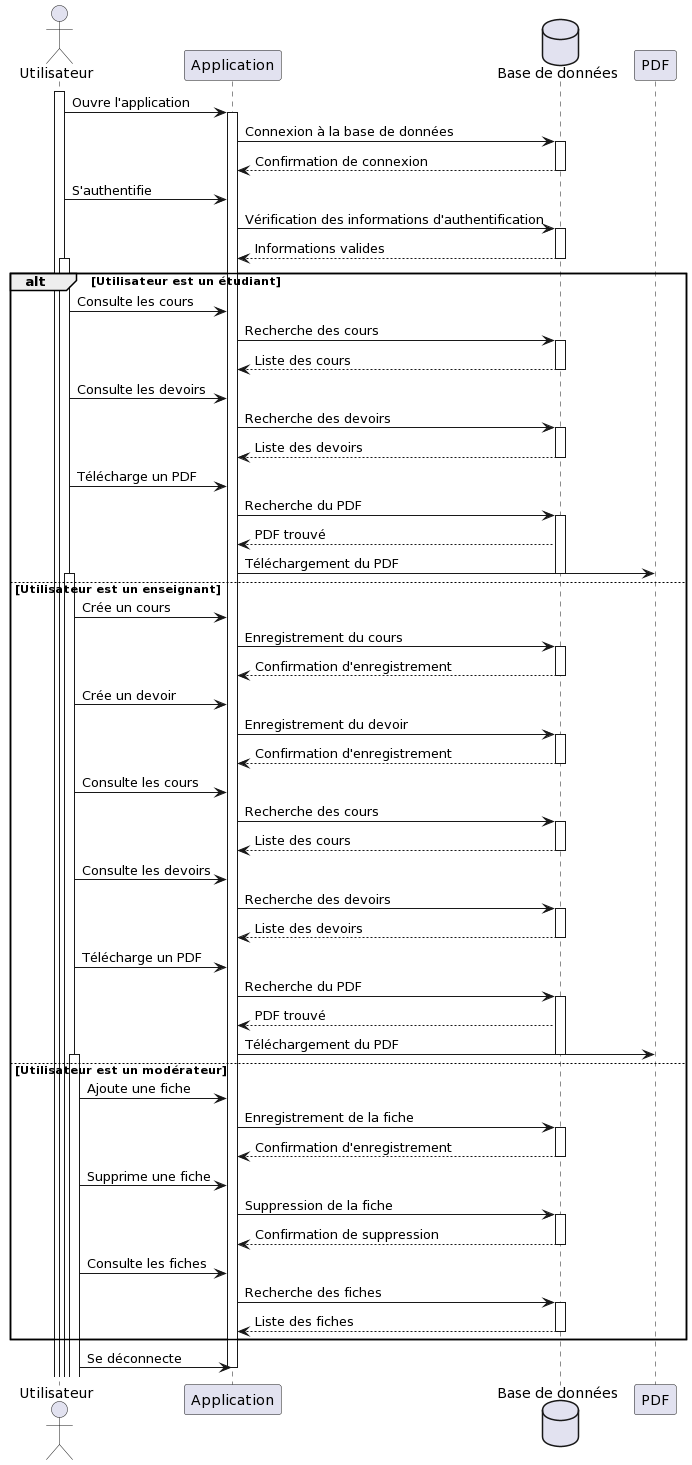

The diagram above was rendered by PlantUML. Its source (embedded in the PNG):
@startuml
actor Utilisateur
participant "Application" as App
database "Base de données" as DB

activate Utilisateur
Utilisateur -> App: Ouvre l'application
activate App
App -> DB: Connexion à la base de données
activate DB
DB --> App: Confirmation de connexion

deactivate DB

Utilisateur -> App: S'authentifie
App -> DB: Vérification des informations d'authentification
activate DB
DB --> App: Informations valides
deactivate DB

alt Utilisateur est un étudiant
    activate Utilisateur
    Utilisateur -> App: Consulte les cours
    App -> DB: Recherche des cours
    activate DB
    DB --> App: Liste des cours
    deactivate DB

    Utilisateur -> App: Consulte les devoirs
    App -> DB: Recherche des devoirs
    activate DB
    DB --> App: Liste des devoirs
    deactivate DB

    Utilisateur -> App: Télécharge un PDF
    App -> DB: Recherche du PDF
    activate DB
    DB --> App: PDF trouvé
    App -> PDF: Téléchargement du PDF
    deactivate PDF
    deactivate DB
else Utilisateur est un enseignant
    activate Utilisateur
    Utilisateur -> App: Crée un cours
    App -> DB: Enregistrement du cours
    activate DB
    DB --> App: Confirmation d'enregistrement
    deactivate DB

    Utilisateur -> App: Crée un devoir
    App -> DB: Enregistrement du devoir
    activate DB
    DB --> App: Confirmation d'enregistrement
    deactivate DB

    Utilisateur -> App: Consulte les cours
    App -> DB: Recherche des cours
    activate DB
    DB --> App: Liste des cours
    deactivate DB

    Utilisateur -> App: Consulte les devoirs
    App -> DB: Recherche des devoirs
    activate DB
    DB --> App: Liste des devoirs
    deactivate DB

    Utilisateur -> App: Télécharge un PDF
    App -> DB: Recherche du PDF
    activate DB
    DB --> App: PDF trouvé
    App -> PDF: Téléchargement du PDF
    deactivate PDF
    deactivate DB
else Utilisateur est un modérateur
    activate Utilisateur
    Utilisateur -> App: Ajoute une fiche
    App -> DB: Enregistrement de la fiche
    activate DB
    DB --> App: Confirmation d'enregistrement
    deactivate DB

    Utilisateur -> App: Supprime une fiche
    App -> DB: Suppression de la fiche
    activate DB
    DB --> App: Confirmation de suppression
    deactivate DB

    Utilisateur -> App: Consulte les fiches
    App -> DB: Recherche des fiches
    activate DB
    DB --> App: Liste des fiches
    deactivate DB
end

Utilisateur -> App: Se déconnecte
deactivate App
@enduml